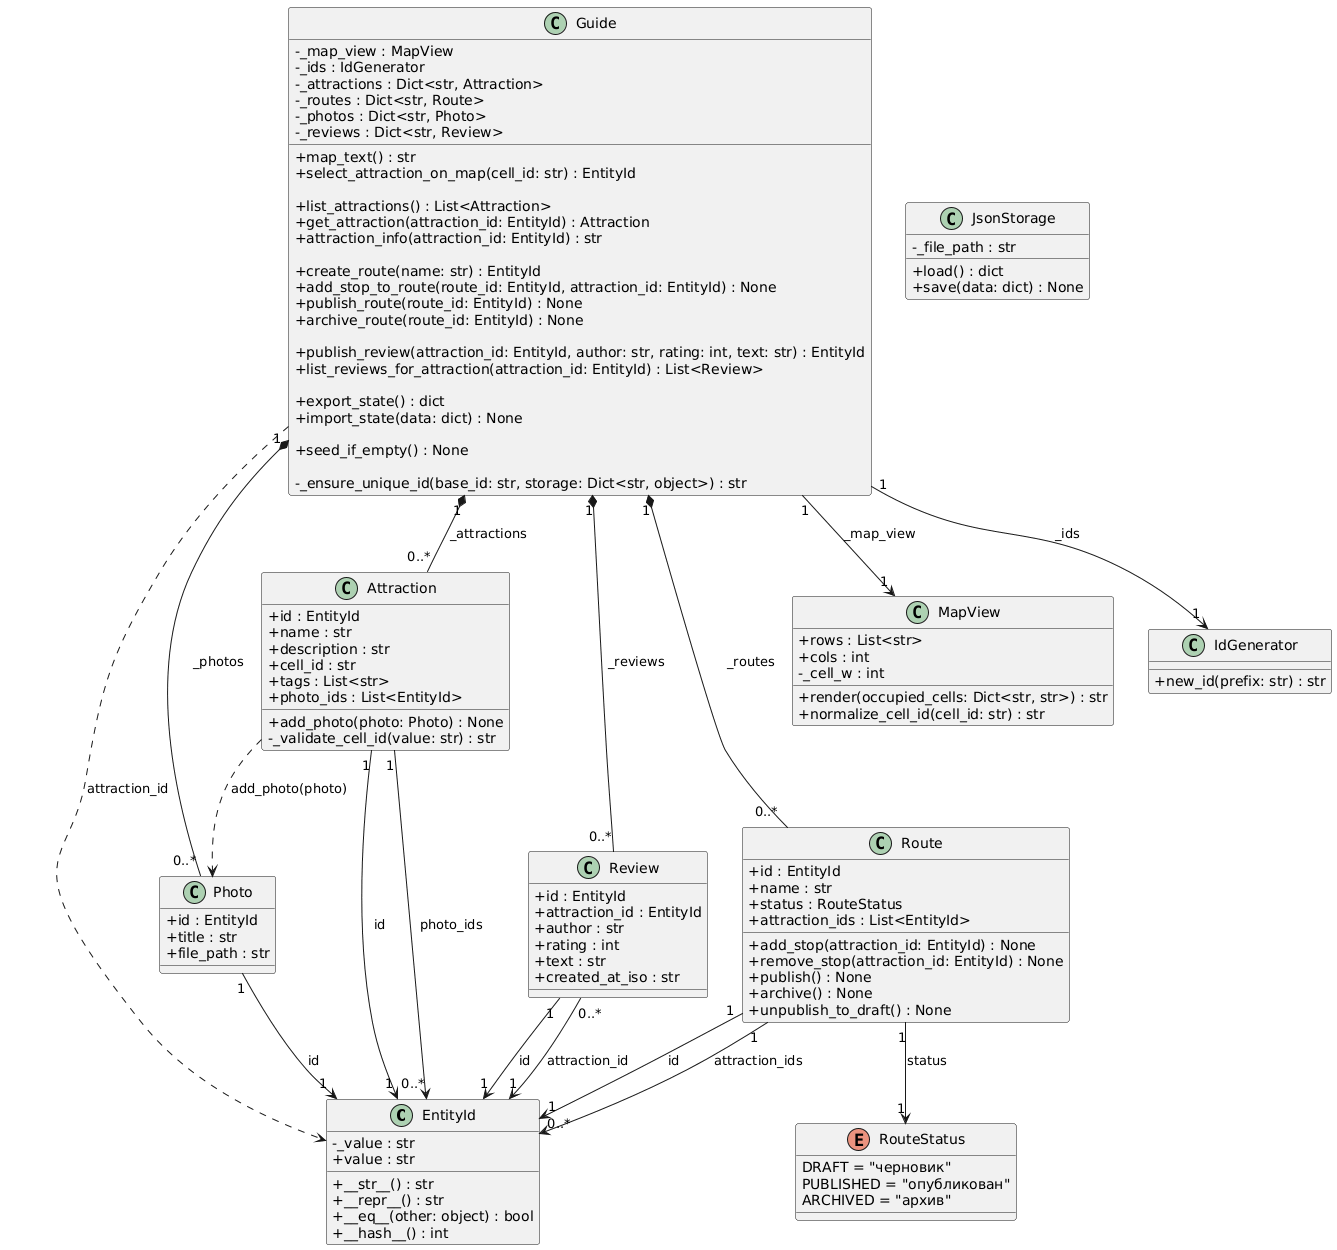

The diagram above was rendered by PlantUML. Its source (embedded in the PNG):
@startuml
set namespaceSeparator none

skinparam classAttributeIconSize 0

' ======= CLASSES =======

class "EntityId" as lab1.domain.entity_id.EntityId {
  -_value : str
  +value : str
  +__str__() : str
  +__repr__() : str
  +__eq__(other: object) : bool
  +__hash__() : int
}

class "Photo" as lab1.domain.photo.Photo {
  +id : EntityId
  +title : str
  +file_path : str
}

class "Attraction" as lab1.domain.attraction.Attraction {
  +id : EntityId
  +name : str
  +description : str
  +cell_id : str
  +tags : List<str>
  +photo_ids : List<EntityId>
  +add_photo(photo: Photo) : None
  -_validate_cell_id(value: str) : str
}

class "Review" as lab1.domain.review.Review {
  +id : EntityId
  +attraction_id : EntityId
  +author : str
  +rating : int
  +text : str
  +created_at_iso : str
}

enum "RouteStatus" as lab1.domain.route_status.RouteStatus {
  DRAFT = "черновик"
  PUBLISHED = "опубликован"
  ARCHIVED = "архив"
}

class "Route" as lab1.domain.route.Route {
  +id : EntityId
  +name : str
  +status : RouteStatus
  +attraction_ids : List<EntityId>
  +add_stop(attraction_id: EntityId) : None
  +remove_stop(attraction_id: EntityId) : None
  +publish() : None
  +archive() : None
  +unpublish_to_draft() : None
}

class "MapView" as lab1.domain.map_view.MapView {
  +rows : List<str>
  +cols : int
  -_cell_w : int
  +render(occupied_cells: Dict<str, str>) : str
  +normalize_cell_id(cell_id: str) : str
}

class "IdGenerator" as lab1.services.id_generator.IdGenerator {
  +new_id(prefix: str) : str
}

class "JsonStorage" as lab1.persistence.json_storage.JsonStorage {
  -_file_path : str
  +load() : dict
  +save(data: dict) : None
}

' --- Guide (версия для лабы) ---

class "Guide" as lab1.domain.guide.Guide {
  -_map_view : MapView
  -_ids : IdGenerator
  -_attractions : Dict<str, Attraction>
  -_routes : Dict<str, Route>
  -_photos : Dict<str, Photo>
  -_reviews : Dict<str, Review>

  +map_text() : str
  +select_attraction_on_map(cell_id: str) : EntityId

  +list_attractions() : List<Attraction>
  +get_attraction(attraction_id: EntityId) : Attraction
  +attraction_info(attraction_id: EntityId) : str

  +create_route(name: str) : EntityId
  +add_stop_to_route(route_id: EntityId, attraction_id: EntityId) : None
  +publish_route(route_id: EntityId) : None
  +archive_route(route_id: EntityId) : None

  +publish_review(attraction_id: EntityId, author: str, rating: int, text: str) : EntityId
  +list_reviews_for_attraction(attraction_id: EntityId) : List<Review>

  +export_state() : dict
  +import_state(data: dict) : None

  +seed_if_empty() : None

  -_ensure_unique_id(base_id: str, storage: Dict<str, object>) : str
}

' Связи/кратности (по факту хранения в полях)
lab1.domain.guide.Guide "1" --> "1" lab1.domain.map_view.MapView : _map_view
lab1.domain.guide.Guide "1" --> "1" lab1.services.id_generator.IdGenerator : _ids

' Guide держит коллекции в словарях: 0..* объектов каждого типа
lab1.domain.guide.Guide "1" *-- "0..*" lab1.domain.attraction.Attraction : _attractions
lab1.domain.guide.Guide "1" *-- "0..*" lab1.domain.route.Route : _routes
lab1.domain.guide.Guide "1" *-- "0..*" lab1.domain.photo.Photo : _photos
lab1.domain.guide.Guide "1" *-- "0..*" lab1.domain.review.Review : _reviews
' Route has a status
lab1.domain.route.Route "1" --> "1" lab1.domain.route_status.RouteStatus : status

' Value-object usage
lab1.domain.attraction.Attraction "1" --> "1" lab1.domain.entity_id.EntityId : id
lab1.domain.photo.Photo "1" --> "1" lab1.domain.entity_id.EntityId : id
lab1.domain.route.Route "1" --> "1" lab1.domain.entity_id.EntityId : id
lab1.domain.review.Review "1" --> "1" lab1.domain.entity_id.EntityId : id

' Review refers to Attraction by id
lab1.domain.review.Review "0..*" --> "1" lab1.domain.entity_id.EntityId : attraction_id

' Attraction keeps photo ids (not Photo objects)
lab1.domain.attraction.Attraction "1" --> "0..*" lab1.domain.entity_id.EntityId : photo_ids

' Route keeps attraction ids (not Attraction objects)
lab1.domain.route.Route "1" --> "0..*" lab1.domain.entity_id.EntityId : attraction_ids

' Dependencies via method parameters (dotted)
lab1.domain.attraction.Attraction ..> lab1.domain.photo.Photo : add_photo(photo)
lab1.domain.guide.Guide ..> lab1.domain.entity_id.EntityId : attraction_id
@enduml